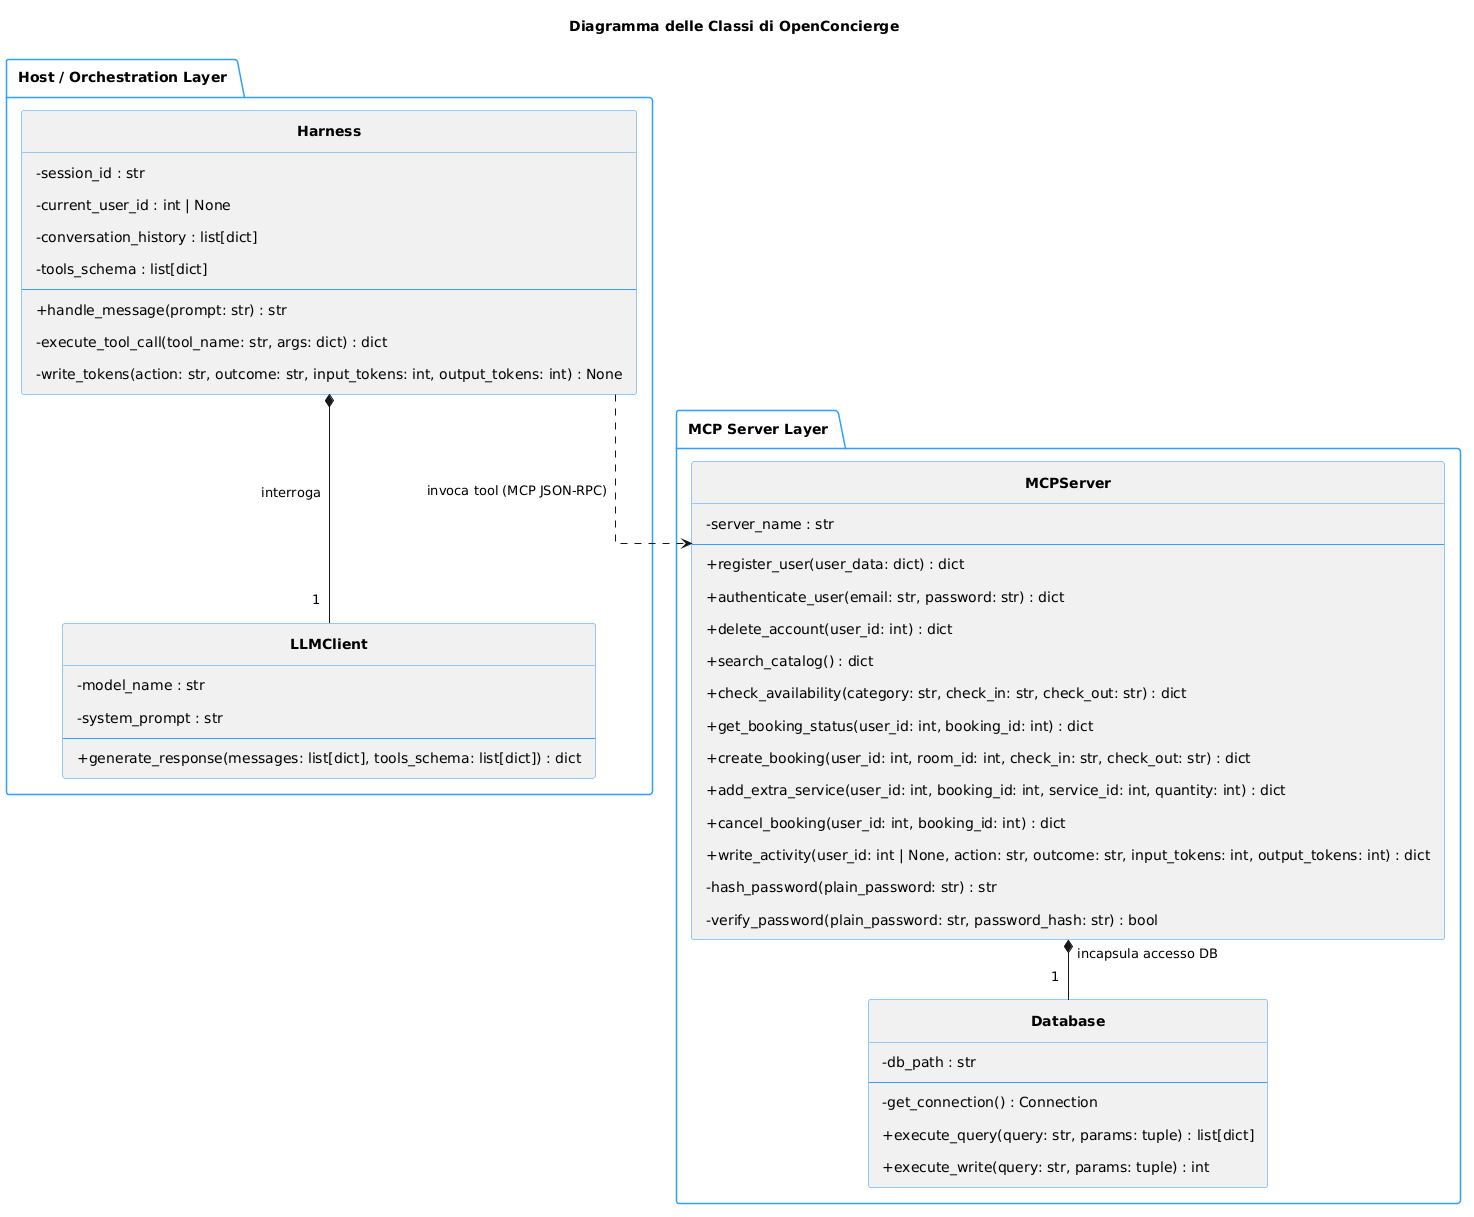

The diagram above was rendered by PlantUML. Its source (embedded in the PNG):
@startuml
title **Diagramma delle Classi di OpenConcierge**

hide empty members
hide circle
skinparam classAttributeIconSize 0
skinparam linetype ortho
skinparam padding 8
skinparam nodesep 60
skinparam ranksep 60

<style>
  root {
    FontStyle plain
  }
  class, package {
    LineColor #319FFF
  }
</style>

package "**Host / Orchestration Layer**" as host_pkg {
  class "**Harness**" as harness {
    - session_id : str
    - current_user_id : int | None
    - conversation_history : list[dict]
    - tools_schema : list[dict]
    --
    + handle_message(prompt: str) : str
    - execute_tool_call(tool_name: str, args: dict) : dict
    - write_tokens(action: str, outcome: str, input_tokens: int, output_tokens: int) : None
  }

  class "**LLMClient**" as llm {
    - model_name : str
    - system_prompt : str
    --
    + generate_response(messages: list[dict], tools_schema: list[dict]) : dict
  }
}

package "**MCP Server Layer**" as mcp_pkg {
  class "**MCPServer**" as mcp {
    - server_name : str
    --
    + register_user(user_data: dict) : dict
    + authenticate_user(email: str, password: str) : dict
    + delete_account(user_id: int) : dict
    + search_catalog() : dict
    + check_availability(category: str, check_in: str, check_out: str) : dict
    + get_booking_status(user_id: int, booking_id: int) : dict
    + create_booking(user_id: int, room_id: int, check_in: str, check_out: str) : dict
    + add_extra_service(user_id: int, booking_id: int, service_id: int, quantity: int) : dict
    + cancel_booking(user_id: int, booking_id: int) : dict
    + write_activity(user_id: int | None, action: str, outcome: str, input_tokens: int, output_tokens: int) : dict
    - hash_password(plain_password: str) : str
    - verify_password(plain_password: str, password_hash: str) : bool
  }

  class "**Database**" as db {
    - db_path : str
    --
    - get_connection() : Connection
    + execute_query(query: str, params: tuple) : list[dict]
    + execute_write(query: str, params: tuple) : int
  }
}

' Relationships
harness *-- "1" llm : "interroga"
harness ..> mcp : "invoca tool (MCP JSON-RPC)"
mcp *-- "1" db : "incapsula accesso DB"
@enduml